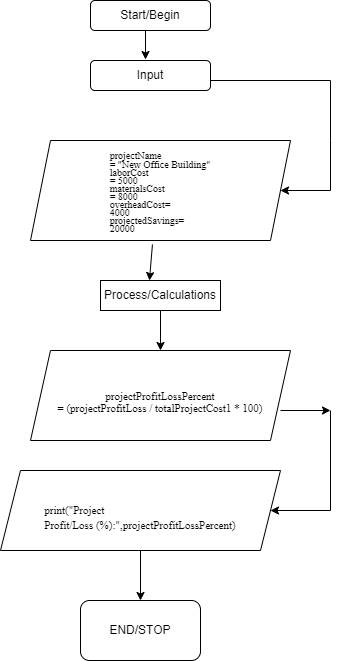

The diagram above was exported from draw.io. Its source (the exported page's mxGraphModel, read from the mxfile embedded in the PNG):
<mxGraphModel dx="994" dy="751" grid="1" gridSize="10" guides="1" tooltips="1" connect="1" arrows="1" fold="1" page="1" pageScale="1" pageWidth="850" pageHeight="1100" math="0" shadow="0">
  <root>
    <mxCell id="0" />
    <mxCell id="1" parent="0" />
    <mxCell id="ZabMbBupjanSXz3f6969-1" value="Start/Begin" style="rounded=1;whiteSpace=wrap;html=1;align=center;" parent="1" vertex="1">
      <mxGeometry x="340" width="120" height="30" as="geometry" />
    </mxCell>
    <mxCell id="ZabMbBupjanSXz3f6969-2" value="Process/Calculations" style="rounded=0;whiteSpace=wrap;html=1;" parent="1" vertex="1">
      <mxGeometry x="350" y="280" width="120" height="30" as="geometry" />
    </mxCell>
    <mxCell id="ZabMbBupjanSXz3f6969-3" value="&lt;h6 style=&quot;line-height: 100%; margin-bottom: 0in&quot;&gt;&lt;div style=&quot;text-align: left;&quot;&gt;&lt;span style=&quot;font-family: &amp;quot;Times New Roman&amp;quot;; font-size: 10px; background-color: initial; font-weight: normal;&quot;&gt;projectName&lt;/span&gt;&lt;/div&gt;&lt;font style=&quot;font-size: 10px;&quot;&gt;&lt;div style=&quot;text-align: left;&quot;&gt;&lt;span style=&quot;font-family: &amp;quot;Times New Roman&amp;quot;; background-color: initial; font-weight: normal;&quot;&gt;= &quot;New Office Building&quot;&lt;/span&gt;&lt;/div&gt;&lt;font face=&quot;Times New Roman&quot; style=&quot;&quot;&gt;&lt;div style=&quot;text-align: left;&quot;&gt;&lt;span style=&quot;background-color: initial; font-weight: normal;&quot;&gt;laborCost&lt;/span&gt;&lt;/div&gt;&lt;div style=&quot;text-align: left;&quot;&gt;&lt;span style=&quot;background-color: initial; font-weight: normal;&quot;&gt;= 5000&lt;/span&gt;&lt;/div&gt;&lt;/font&gt;&lt;font face=&quot;Times New Roman&quot; style=&quot;&quot;&gt;&lt;div style=&quot;text-align: left;&quot;&gt;&lt;span style=&quot;background-color: initial; font-weight: normal;&quot;&gt;materialsCost&lt;/span&gt;&lt;/div&gt;&lt;div style=&quot;text-align: left;&quot;&gt;&lt;span style=&quot;background-color: initial; font-weight: normal;&quot;&gt;= 8000&lt;/span&gt;&lt;/div&gt;&lt;/font&gt;&lt;font face=&quot;Times New Roman&quot; style=&quot;&quot;&gt;&lt;div style=&quot;text-align: left;&quot;&gt;&lt;span style=&quot;background-color: initial; font-weight: normal;&quot;&gt;overheadCost=&lt;/span&gt;&lt;/div&gt;&lt;div style=&quot;text-align: left;&quot;&gt;&lt;span style=&quot;background-color: initial; font-weight: normal;&quot;&gt;4000&lt;/span&gt;&lt;/div&gt;&lt;/font&gt;&lt;font face=&quot;Times New Roman&quot; style=&quot;&quot;&gt;&lt;div style=&quot;text-align: left;&quot;&gt;&lt;span style=&quot;background-color: initial; font-weight: normal;&quot;&gt;projectedSavings=&lt;/span&gt;&lt;/div&gt;&lt;div style=&quot;text-align: left;&quot;&gt;&lt;span style=&quot;background-color: initial; font-weight: normal;&quot;&gt;20000&lt;/span&gt;&lt;/div&gt;&lt;/font&gt;&lt;/font&gt;&lt;/h6&gt;&lt;div style=&quot;text-align: left;&quot;&gt;&lt;br&gt;&lt;/div&gt;" style="shape=parallelogram;perimeter=parallelogramPerimeter;whiteSpace=wrap;html=1;fixedSize=1;" parent="1" vertex="1">
      <mxGeometry x="280" y="140" width="260" height="100" as="geometry" />
    </mxCell>
    <mxCell id="ZabMbBupjanSXz3f6969-4" value="Input" style="rounded=1;whiteSpace=wrap;html=1;align=center;" parent="1" vertex="1">
      <mxGeometry x="340" y="60" width="120" height="30" as="geometry" />
    </mxCell>
    <mxCell id="ZabMbBupjanSXz3f6969-6" value="&lt;p style=&quot;line-height: 100%&quot;&gt;&lt;br/&gt; &lt;font face=&quot;Times New Roman, serif&quot;&gt;&lt;font style=&quot;font-size: 11px;&quot;&gt;projectProfitLossPercent&lt;br/&gt;= (projectProfitLoss / totalProjectCost1 * 100)&lt;/font&gt;&lt;/font&gt;&lt;/p&gt;" style="shape=parallelogram;perimeter=parallelogramPerimeter;whiteSpace=wrap;html=1;fixedSize=1;align=center;" parent="1" vertex="1">
      <mxGeometry x="280" y="350" width="260" height="90" as="geometry" />
    </mxCell>
    <mxCell id="ZabMbBupjanSXz3f6969-8" value="&lt;p align=&quot;left&quot;&gt;&lt;br/&gt;&lt;font face=&quot;Times New Roman, serif&quot;&gt;&lt;font style=&quot;font-size: 11px;&quot;&gt;print(&quot;Project&lt;br/&gt;Profit/Loss (%):&quot;,projectProfitLossPercent)&lt;/font&gt;&lt;/font&gt;&lt;/p&gt;" style="shape=parallelogram;perimeter=parallelogramPerimeter;whiteSpace=wrap;html=1;fixedSize=1;align=center;" parent="1" vertex="1">
      <mxGeometry x="250" y="470" width="280" height="80" as="geometry" />
    </mxCell>
    <mxCell id="ZabMbBupjanSXz3f6969-10" value="" style="endArrow=classic;html=1;rounded=0;" parent="1" target="ZabMbBupjanSXz3f6969-3" edge="1">
      <mxGeometry width="50" height="50" relative="1" as="geometry">
        <mxPoint x="580" y="80" as="sourcePoint" />
        <mxPoint x="630" y="140" as="targetPoint" />
        <Array as="points">
          <mxPoint x="580" y="140" />
          <mxPoint x="580" y="190" />
        </Array>
      </mxGeometry>
    </mxCell>
    <mxCell id="ZabMbBupjanSXz3f6969-11" value="" style="endArrow=classic;html=1;rounded=0;" parent="1" edge="1">
      <mxGeometry width="50" height="50" relative="1" as="geometry">
        <mxPoint x="395" y="30" as="sourcePoint" />
        <mxPoint x="395" y="59" as="targetPoint" />
      </mxGeometry>
    </mxCell>
    <mxCell id="ZabMbBupjanSXz3f6969-12" value="" style="endArrow=none;html=1;rounded=0;" parent="1" edge="1">
      <mxGeometry width="50" height="50" relative="1" as="geometry">
        <mxPoint x="460" y="80" as="sourcePoint" />
        <mxPoint x="580" y="80" as="targetPoint" />
      </mxGeometry>
    </mxCell>
    <mxCell id="ZabMbBupjanSXz3f6969-17" value="" style="endArrow=classic;html=1;rounded=0;entryX=0.408;entryY=0;entryDx=0;entryDy=0;entryPerimeter=0;exitX=0.469;exitY=1.04;exitDx=0;exitDy=0;exitPerimeter=0;" parent="1" source="ZabMbBupjanSXz3f6969-3" target="ZabMbBupjanSXz3f6969-2" edge="1">
      <mxGeometry width="50" height="50" relative="1" as="geometry">
        <mxPoint x="400" y="260" as="sourcePoint" />
        <mxPoint x="530" y="310" as="targetPoint" />
      </mxGeometry>
    </mxCell>
    <mxCell id="ZabMbBupjanSXz3f6969-18" value="" style="endArrow=classic;html=1;rounded=0;exitX=0.5;exitY=1;exitDx=0;exitDy=0;entryX=0.5;entryY=0;entryDx=0;entryDy=0;" parent="1" source="ZabMbBupjanSXz3f6969-2" target="ZabMbBupjanSXz3f6969-6" edge="1">
      <mxGeometry width="50" height="50" relative="1" as="geometry">
        <mxPoint x="480" y="360" as="sourcePoint" />
        <mxPoint x="530" y="310" as="targetPoint" />
      </mxGeometry>
    </mxCell>
    <mxCell id="ZabMbBupjanSXz3f6969-21" value="" style="endArrow=classic;html=1;rounded=0;entryX=1;entryY=0.5;entryDx=0;entryDy=0;" parent="1" target="ZabMbBupjanSXz3f6969-8" edge="1">
      <mxGeometry width="50" height="50" relative="1" as="geometry">
        <mxPoint x="580" y="510" as="sourcePoint" />
        <mxPoint x="620" y="510" as="targetPoint" />
      </mxGeometry>
    </mxCell>
    <mxCell id="ZabMbBupjanSXz3f6969-22" value="" style="endArrow=none;html=1;rounded=0;" parent="1" edge="1">
      <mxGeometry width="50" height="50" relative="1" as="geometry">
        <mxPoint x="580" y="510" as="sourcePoint" />
        <mxPoint x="580" y="410" as="targetPoint" />
      </mxGeometry>
    </mxCell>
    <mxCell id="ZabMbBupjanSXz3f6969-23" value="" style="endArrow=classic;html=1;rounded=0;" parent="1" edge="1">
      <mxGeometry width="50" height="50" relative="1" as="geometry">
        <mxPoint x="530" y="410" as="sourcePoint" />
        <mxPoint x="580" y="410" as="targetPoint" />
      </mxGeometry>
    </mxCell>
    <mxCell id="ZabMbBupjanSXz3f6969-24" value="END/STOP" style="rounded=1;whiteSpace=wrap;html=1;" parent="1" vertex="1">
      <mxGeometry x="330" y="600" width="120" height="60" as="geometry" />
    </mxCell>
    <mxCell id="ZabMbBupjanSXz3f6969-25" value="" style="endArrow=classic;html=1;rounded=0;entryX=0.5;entryY=0;entryDx=0;entryDy=0;" parent="1" target="ZabMbBupjanSXz3f6969-24" edge="1">
      <mxGeometry width="50" height="50" relative="1" as="geometry">
        <mxPoint x="390" y="550" as="sourcePoint" />
        <mxPoint x="440" y="500" as="targetPoint" />
      </mxGeometry>
    </mxCell>
  </root>
</mxGraphModel>